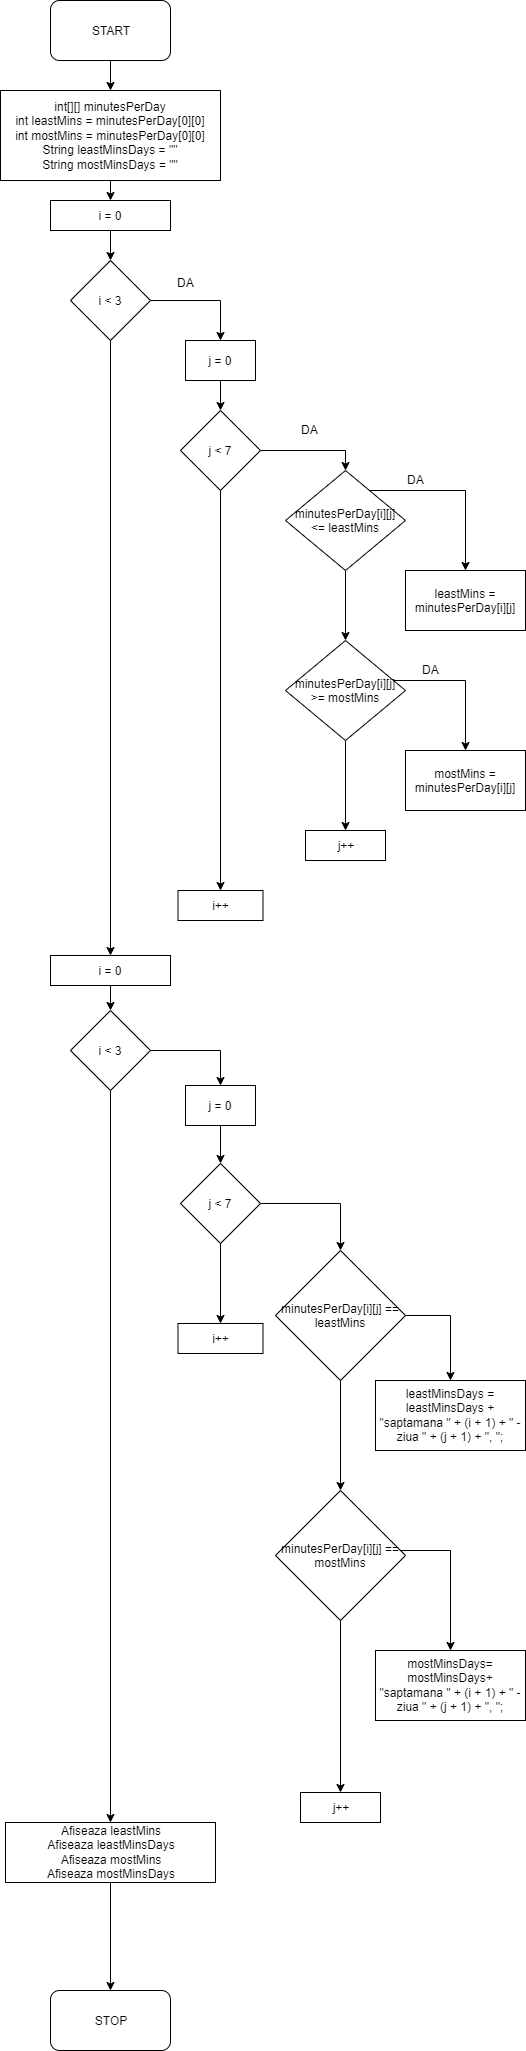

The diagram above was exported from draw.io. Its source (the exported page's mxGraphModel, read from the mxfile embedded in the PNG):
<mxGraphModel dx="1367" dy="603" grid="1" gridSize="10" guides="1" tooltips="1" connect="1" arrows="1" fold="1" page="1" pageScale="1" pageWidth="850" pageHeight="1100" math="0" shadow="0">
  <root>
    <mxCell id="0" />
    <mxCell id="1" parent="0" />
    <mxCell id="z2LrQrdpxAAaYEJxpYT7-4" style="edgeStyle=orthogonalEdgeStyle;rounded=0;orthogonalLoop=1;jettySize=auto;html=1;exitX=0.5;exitY=1;exitDx=0;exitDy=0;entryX=0.5;entryY=0;entryDx=0;entryDy=0;" edge="1" parent="1" source="z2LrQrdpxAAaYEJxpYT7-1" target="z2LrQrdpxAAaYEJxpYT7-2">
      <mxGeometry relative="1" as="geometry" />
    </mxCell>
    <mxCell id="z2LrQrdpxAAaYEJxpYT7-1" value="START" style="rounded=1;whiteSpace=wrap;html=1;" vertex="1" parent="1">
      <mxGeometry x="365" y="30" width="120" height="60" as="geometry" />
    </mxCell>
    <mxCell id="z2LrQrdpxAAaYEJxpYT7-9" style="edgeStyle=orthogonalEdgeStyle;rounded=0;orthogonalLoop=1;jettySize=auto;html=1;exitX=0.5;exitY=1;exitDx=0;exitDy=0;entryX=0.5;entryY=0;entryDx=0;entryDy=0;" edge="1" parent="1" source="z2LrQrdpxAAaYEJxpYT7-2" target="z2LrQrdpxAAaYEJxpYT7-5">
      <mxGeometry relative="1" as="geometry" />
    </mxCell>
    <mxCell id="z2LrQrdpxAAaYEJxpYT7-2" value="int[][] minutesPerDay&lt;br&gt;int leastMins = minutesPerDay[0][0]&lt;br&gt;int mostMins = minutesPerDay[0][0]&lt;br&gt;String leastMinsDays = &quot;&quot;&lt;br&gt;String mostMinsDays = &quot;&quot;" style="rounded=0;whiteSpace=wrap;html=1;" vertex="1" parent="1">
      <mxGeometry x="315" y="120" width="220" height="90" as="geometry" />
    </mxCell>
    <mxCell id="z2LrQrdpxAAaYEJxpYT7-10" style="edgeStyle=orthogonalEdgeStyle;rounded=0;orthogonalLoop=1;jettySize=auto;html=1;exitX=0.5;exitY=1;exitDx=0;exitDy=0;entryX=0.5;entryY=0;entryDx=0;entryDy=0;" edge="1" parent="1" source="z2LrQrdpxAAaYEJxpYT7-5" target="z2LrQrdpxAAaYEJxpYT7-6">
      <mxGeometry relative="1" as="geometry" />
    </mxCell>
    <mxCell id="z2LrQrdpxAAaYEJxpYT7-5" value="i = 0" style="rounded=0;whiteSpace=wrap;html=1;" vertex="1" parent="1">
      <mxGeometry x="365" y="230" width="120" height="30" as="geometry" />
    </mxCell>
    <mxCell id="z2LrQrdpxAAaYEJxpYT7-11" style="edgeStyle=orthogonalEdgeStyle;rounded=0;orthogonalLoop=1;jettySize=auto;html=1;exitX=1;exitY=0.5;exitDx=0;exitDy=0;entryX=0.5;entryY=0;entryDx=0;entryDy=0;" edge="1" parent="1" source="z2LrQrdpxAAaYEJxpYT7-6" target="z2LrQrdpxAAaYEJxpYT7-7">
      <mxGeometry relative="1" as="geometry" />
    </mxCell>
    <mxCell id="z2LrQrdpxAAaYEJxpYT7-40" style="edgeStyle=orthogonalEdgeStyle;rounded=0;orthogonalLoop=1;jettySize=auto;html=1;exitX=0.5;exitY=1;exitDx=0;exitDy=0;entryX=0.5;entryY=0;entryDx=0;entryDy=0;" edge="1" parent="1" source="z2LrQrdpxAAaYEJxpYT7-6" target="z2LrQrdpxAAaYEJxpYT7-38">
      <mxGeometry relative="1" as="geometry" />
    </mxCell>
    <mxCell id="z2LrQrdpxAAaYEJxpYT7-6" value="i &amp;lt; 3" style="rhombus;whiteSpace=wrap;html=1;" vertex="1" parent="1">
      <mxGeometry x="385" y="290" width="80" height="80" as="geometry" />
    </mxCell>
    <mxCell id="z2LrQrdpxAAaYEJxpYT7-12" style="edgeStyle=orthogonalEdgeStyle;rounded=0;orthogonalLoop=1;jettySize=auto;html=1;exitX=0.5;exitY=1;exitDx=0;exitDy=0;entryX=0.5;entryY=0;entryDx=0;entryDy=0;" edge="1" parent="1" source="z2LrQrdpxAAaYEJxpYT7-7" target="z2LrQrdpxAAaYEJxpYT7-8">
      <mxGeometry relative="1" as="geometry" />
    </mxCell>
    <mxCell id="z2LrQrdpxAAaYEJxpYT7-7" value="j = 0" style="rounded=0;whiteSpace=wrap;html=1;" vertex="1" parent="1">
      <mxGeometry x="500" y="370" width="70" height="40" as="geometry" />
    </mxCell>
    <mxCell id="z2LrQrdpxAAaYEJxpYT7-16" style="edgeStyle=orthogonalEdgeStyle;rounded=0;orthogonalLoop=1;jettySize=auto;html=1;entryX=0.5;entryY=0;entryDx=0;entryDy=0;" edge="1" parent="1" source="z2LrQrdpxAAaYEJxpYT7-8" target="z2LrQrdpxAAaYEJxpYT7-15">
      <mxGeometry relative="1" as="geometry" />
    </mxCell>
    <mxCell id="z2LrQrdpxAAaYEJxpYT7-31" style="edgeStyle=orthogonalEdgeStyle;rounded=0;orthogonalLoop=1;jettySize=auto;html=1;exitX=0.5;exitY=1;exitDx=0;exitDy=0;entryX=0.5;entryY=0;entryDx=0;entryDy=0;" edge="1" parent="1" source="z2LrQrdpxAAaYEJxpYT7-8" target="z2LrQrdpxAAaYEJxpYT7-30">
      <mxGeometry relative="1" as="geometry" />
    </mxCell>
    <mxCell id="z2LrQrdpxAAaYEJxpYT7-8" value="j &amp;lt; 7" style="rhombus;whiteSpace=wrap;html=1;" vertex="1" parent="1">
      <mxGeometry x="495" y="440" width="80" height="80" as="geometry" />
    </mxCell>
    <mxCell id="z2LrQrdpxAAaYEJxpYT7-20" style="edgeStyle=orthogonalEdgeStyle;rounded=0;orthogonalLoop=1;jettySize=auto;html=1;entryX=0.5;entryY=0;entryDx=0;entryDy=0;" edge="1" parent="1" source="z2LrQrdpxAAaYEJxpYT7-15" target="z2LrQrdpxAAaYEJxpYT7-19">
      <mxGeometry relative="1" as="geometry">
        <Array as="points">
          <mxPoint x="780" y="520" />
        </Array>
      </mxGeometry>
    </mxCell>
    <mxCell id="z2LrQrdpxAAaYEJxpYT7-23" style="edgeStyle=orthogonalEdgeStyle;rounded=0;orthogonalLoop=1;jettySize=auto;html=1;" edge="1" parent="1" source="z2LrQrdpxAAaYEJxpYT7-15" target="z2LrQrdpxAAaYEJxpYT7-18">
      <mxGeometry relative="1" as="geometry" />
    </mxCell>
    <mxCell id="z2LrQrdpxAAaYEJxpYT7-15" value="minutesPerDay[i][j] &amp;lt;= leastMins" style="rhombus;whiteSpace=wrap;html=1;" vertex="1" parent="1">
      <mxGeometry x="600" y="500" width="120" height="100" as="geometry" />
    </mxCell>
    <mxCell id="z2LrQrdpxAAaYEJxpYT7-22" style="edgeStyle=orthogonalEdgeStyle;rounded=0;orthogonalLoop=1;jettySize=auto;html=1;entryX=0.5;entryY=0;entryDx=0;entryDy=0;" edge="1" parent="1" source="z2LrQrdpxAAaYEJxpYT7-18" target="z2LrQrdpxAAaYEJxpYT7-21">
      <mxGeometry relative="1" as="geometry">
        <Array as="points">
          <mxPoint x="780" y="710" />
        </Array>
      </mxGeometry>
    </mxCell>
    <mxCell id="z2LrQrdpxAAaYEJxpYT7-29" style="edgeStyle=orthogonalEdgeStyle;rounded=0;orthogonalLoop=1;jettySize=auto;html=1;entryX=0.5;entryY=0;entryDx=0;entryDy=0;" edge="1" parent="1" source="z2LrQrdpxAAaYEJxpYT7-18" target="z2LrQrdpxAAaYEJxpYT7-28">
      <mxGeometry relative="1" as="geometry" />
    </mxCell>
    <mxCell id="z2LrQrdpxAAaYEJxpYT7-18" value="minutesPerDay[i][j] &amp;gt;= mostMins" style="rhombus;whiteSpace=wrap;html=1;" vertex="1" parent="1">
      <mxGeometry x="600" y="670" width="120" height="100" as="geometry" />
    </mxCell>
    <mxCell id="z2LrQrdpxAAaYEJxpYT7-19" value="leastMins = minutesPerDay[i][j]" style="rounded=0;whiteSpace=wrap;html=1;" vertex="1" parent="1">
      <mxGeometry x="720" y="600" width="120" height="60" as="geometry" />
    </mxCell>
    <mxCell id="z2LrQrdpxAAaYEJxpYT7-21" value="mostMins = minutesPerDay[i][j]" style="rounded=0;whiteSpace=wrap;html=1;" vertex="1" parent="1">
      <mxGeometry x="720" y="780" width="120" height="60" as="geometry" />
    </mxCell>
    <mxCell id="z2LrQrdpxAAaYEJxpYT7-24" value="DA&lt;br&gt;" style="text;html=1;resizable=0;points=[];autosize=1;align=left;verticalAlign=top;spacingTop=-4;" vertex="1" parent="1">
      <mxGeometry x="490" y="303" width="30" height="20" as="geometry" />
    </mxCell>
    <mxCell id="z2LrQrdpxAAaYEJxpYT7-25" value="DA&lt;br&gt;" style="text;html=1;resizable=0;points=[];autosize=1;align=left;verticalAlign=top;spacingTop=-4;" vertex="1" parent="1">
      <mxGeometry x="614" y="450" width="30" height="20" as="geometry" />
    </mxCell>
    <mxCell id="z2LrQrdpxAAaYEJxpYT7-26" value="DA" style="text;html=1;resizable=0;points=[];autosize=1;align=left;verticalAlign=top;spacingTop=-4;" vertex="1" parent="1">
      <mxGeometry x="720" y="500" width="30" height="20" as="geometry" />
    </mxCell>
    <mxCell id="z2LrQrdpxAAaYEJxpYT7-27" value="DA" style="text;html=1;resizable=0;points=[];autosize=1;align=left;verticalAlign=top;spacingTop=-4;" vertex="1" parent="1">
      <mxGeometry x="735" y="690" width="30" height="20" as="geometry" />
    </mxCell>
    <mxCell id="z2LrQrdpxAAaYEJxpYT7-28" value="j++" style="rounded=0;whiteSpace=wrap;html=1;" vertex="1" parent="1">
      <mxGeometry x="620" y="860" width="80" height="30" as="geometry" />
    </mxCell>
    <mxCell id="z2LrQrdpxAAaYEJxpYT7-30" value="i++" style="rounded=0;whiteSpace=wrap;html=1;" vertex="1" parent="1">
      <mxGeometry x="492.5" y="920" width="85" height="30" as="geometry" />
    </mxCell>
    <mxCell id="z2LrQrdpxAAaYEJxpYT7-35" style="edgeStyle=orthogonalEdgeStyle;rounded=0;orthogonalLoop=1;jettySize=auto;html=1;exitX=0.5;exitY=1;exitDx=0;exitDy=0;" edge="1" parent="1" source="z2LrQrdpxAAaYEJxpYT7-32" target="z2LrQrdpxAAaYEJxpYT7-34">
      <mxGeometry relative="1" as="geometry" />
    </mxCell>
    <mxCell id="z2LrQrdpxAAaYEJxpYT7-32" value="Afiseaza leastMins&lt;br&gt;Afiseaza leastMinsDays&lt;br&gt;Afiseaza mostMins&lt;br&gt;Afiseaza mostMinsDays" style="rounded=0;whiteSpace=wrap;html=1;" vertex="1" parent="1">
      <mxGeometry x="320" y="1852" width="210" height="60" as="geometry" />
    </mxCell>
    <mxCell id="z2LrQrdpxAAaYEJxpYT7-34" value="STOP" style="rounded=1;whiteSpace=wrap;html=1;" vertex="1" parent="1">
      <mxGeometry x="365" y="2020" width="120" height="60" as="geometry" />
    </mxCell>
    <mxCell id="z2LrQrdpxAAaYEJxpYT7-42" style="edgeStyle=orthogonalEdgeStyle;rounded=0;orthogonalLoop=1;jettySize=auto;html=1;exitX=1;exitY=0.5;exitDx=0;exitDy=0;entryX=0.5;entryY=0;entryDx=0;entryDy=0;" edge="1" parent="1" source="z2LrQrdpxAAaYEJxpYT7-36" target="z2LrQrdpxAAaYEJxpYT7-37">
      <mxGeometry relative="1" as="geometry" />
    </mxCell>
    <mxCell id="z2LrQrdpxAAaYEJxpYT7-59" style="edgeStyle=orthogonalEdgeStyle;rounded=0;orthogonalLoop=1;jettySize=auto;html=1;" edge="1" parent="1" source="z2LrQrdpxAAaYEJxpYT7-36" target="z2LrQrdpxAAaYEJxpYT7-32">
      <mxGeometry relative="1" as="geometry" />
    </mxCell>
    <mxCell id="z2LrQrdpxAAaYEJxpYT7-36" value="i &amp;lt; 3" style="rhombus;whiteSpace=wrap;html=1;" vertex="1" parent="1">
      <mxGeometry x="385" y="1040" width="80" height="80" as="geometry" />
    </mxCell>
    <mxCell id="z2LrQrdpxAAaYEJxpYT7-43" style="edgeStyle=orthogonalEdgeStyle;rounded=0;orthogonalLoop=1;jettySize=auto;html=1;exitX=0.5;exitY=1;exitDx=0;exitDy=0;" edge="1" parent="1" source="z2LrQrdpxAAaYEJxpYT7-37" target="z2LrQrdpxAAaYEJxpYT7-39">
      <mxGeometry relative="1" as="geometry" />
    </mxCell>
    <mxCell id="z2LrQrdpxAAaYEJxpYT7-37" value="j = 0" style="rounded=0;whiteSpace=wrap;html=1;" vertex="1" parent="1">
      <mxGeometry x="500" y="1115" width="70" height="40" as="geometry" />
    </mxCell>
    <mxCell id="z2LrQrdpxAAaYEJxpYT7-41" style="edgeStyle=orthogonalEdgeStyle;rounded=0;orthogonalLoop=1;jettySize=auto;html=1;exitX=0.5;exitY=1;exitDx=0;exitDy=0;entryX=0.5;entryY=0;entryDx=0;entryDy=0;" edge="1" parent="1" source="z2LrQrdpxAAaYEJxpYT7-38" target="z2LrQrdpxAAaYEJxpYT7-36">
      <mxGeometry relative="1" as="geometry" />
    </mxCell>
    <mxCell id="z2LrQrdpxAAaYEJxpYT7-38" value="i = 0" style="rounded=0;whiteSpace=wrap;html=1;" vertex="1" parent="1">
      <mxGeometry x="365" y="985" width="120" height="30" as="geometry" />
    </mxCell>
    <mxCell id="z2LrQrdpxAAaYEJxpYT7-45" style="edgeStyle=orthogonalEdgeStyle;rounded=0;orthogonalLoop=1;jettySize=auto;html=1;entryX=0.5;entryY=0;entryDx=0;entryDy=0;" edge="1" parent="1" source="z2LrQrdpxAAaYEJxpYT7-39" target="z2LrQrdpxAAaYEJxpYT7-44">
      <mxGeometry relative="1" as="geometry" />
    </mxCell>
    <mxCell id="z2LrQrdpxAAaYEJxpYT7-48" style="edgeStyle=orthogonalEdgeStyle;rounded=0;orthogonalLoop=1;jettySize=auto;html=1;exitX=1;exitY=0.5;exitDx=0;exitDy=0;entryX=0.5;entryY=0;entryDx=0;entryDy=0;" edge="1" parent="1" source="z2LrQrdpxAAaYEJxpYT7-39" target="z2LrQrdpxAAaYEJxpYT7-46">
      <mxGeometry relative="1" as="geometry" />
    </mxCell>
    <mxCell id="z2LrQrdpxAAaYEJxpYT7-39" value="j &amp;lt; 7" style="rhombus;whiteSpace=wrap;html=1;" vertex="1" parent="1">
      <mxGeometry x="495" y="1193" width="80" height="80" as="geometry" />
    </mxCell>
    <mxCell id="z2LrQrdpxAAaYEJxpYT7-44" value="i++" style="rounded=0;whiteSpace=wrap;html=1;" vertex="1" parent="1">
      <mxGeometry x="492.5" y="1353" width="85" height="30" as="geometry" />
    </mxCell>
    <mxCell id="z2LrQrdpxAAaYEJxpYT7-49" style="edgeStyle=orthogonalEdgeStyle;rounded=0;orthogonalLoop=1;jettySize=auto;html=1;exitX=1;exitY=0.5;exitDx=0;exitDy=0;entryX=0.5;entryY=0;entryDx=0;entryDy=0;" edge="1" parent="1" source="z2LrQrdpxAAaYEJxpYT7-46" target="z2LrQrdpxAAaYEJxpYT7-47">
      <mxGeometry relative="1" as="geometry" />
    </mxCell>
    <mxCell id="z2LrQrdpxAAaYEJxpYT7-53" style="edgeStyle=orthogonalEdgeStyle;rounded=0;orthogonalLoop=1;jettySize=auto;html=1;exitX=0.5;exitY=1;exitDx=0;exitDy=0;" edge="1" parent="1" source="z2LrQrdpxAAaYEJxpYT7-46" target="z2LrQrdpxAAaYEJxpYT7-50">
      <mxGeometry relative="1" as="geometry" />
    </mxCell>
    <mxCell id="z2LrQrdpxAAaYEJxpYT7-46" value="minutesPerDay[i][j] == leastMins" style="rhombus;whiteSpace=wrap;html=1;" vertex="1" parent="1">
      <mxGeometry x="590" y="1280" width="130" height="130" as="geometry" />
    </mxCell>
    <mxCell id="z2LrQrdpxAAaYEJxpYT7-47" value="leastMinsDays = leastMinsDays + &quot;saptamana &quot; + (i + 1) + &quot; - ziua &quot; + (j + 1) + &quot;, &quot;;" style="rounded=0;whiteSpace=wrap;html=1;" vertex="1" parent="1">
      <mxGeometry x="690" y="1410" width="150" height="70" as="geometry" />
    </mxCell>
    <mxCell id="z2LrQrdpxAAaYEJxpYT7-52" style="edgeStyle=orthogonalEdgeStyle;rounded=0;orthogonalLoop=1;jettySize=auto;html=1;" edge="1" parent="1" source="z2LrQrdpxAAaYEJxpYT7-50" target="z2LrQrdpxAAaYEJxpYT7-51">
      <mxGeometry relative="1" as="geometry">
        <Array as="points">
          <mxPoint x="765" y="1580" />
        </Array>
      </mxGeometry>
    </mxCell>
    <mxCell id="z2LrQrdpxAAaYEJxpYT7-55" style="edgeStyle=orthogonalEdgeStyle;rounded=0;orthogonalLoop=1;jettySize=auto;html=1;" edge="1" parent="1" source="z2LrQrdpxAAaYEJxpYT7-50" target="z2LrQrdpxAAaYEJxpYT7-54">
      <mxGeometry relative="1" as="geometry" />
    </mxCell>
    <mxCell id="z2LrQrdpxAAaYEJxpYT7-50" value="minutesPerDay[i][j] == mostMins" style="rhombus;whiteSpace=wrap;html=1;" vertex="1" parent="1">
      <mxGeometry x="590" y="1520" width="130" height="130" as="geometry" />
    </mxCell>
    <mxCell id="z2LrQrdpxAAaYEJxpYT7-51" value="mostMinsDays= mostMinsDays+ &quot;saptamana &quot; + (i + 1) + &quot; - ziua &quot; + (j + 1) + &quot;, &quot;;" style="rounded=0;whiteSpace=wrap;html=1;" vertex="1" parent="1">
      <mxGeometry x="690" y="1680" width="150" height="70" as="geometry" />
    </mxCell>
    <mxCell id="z2LrQrdpxAAaYEJxpYT7-54" value="j++" style="rounded=0;whiteSpace=wrap;html=1;" vertex="1" parent="1">
      <mxGeometry x="615" y="1822" width="80" height="30" as="geometry" />
    </mxCell>
  </root>
</mxGraphModel>